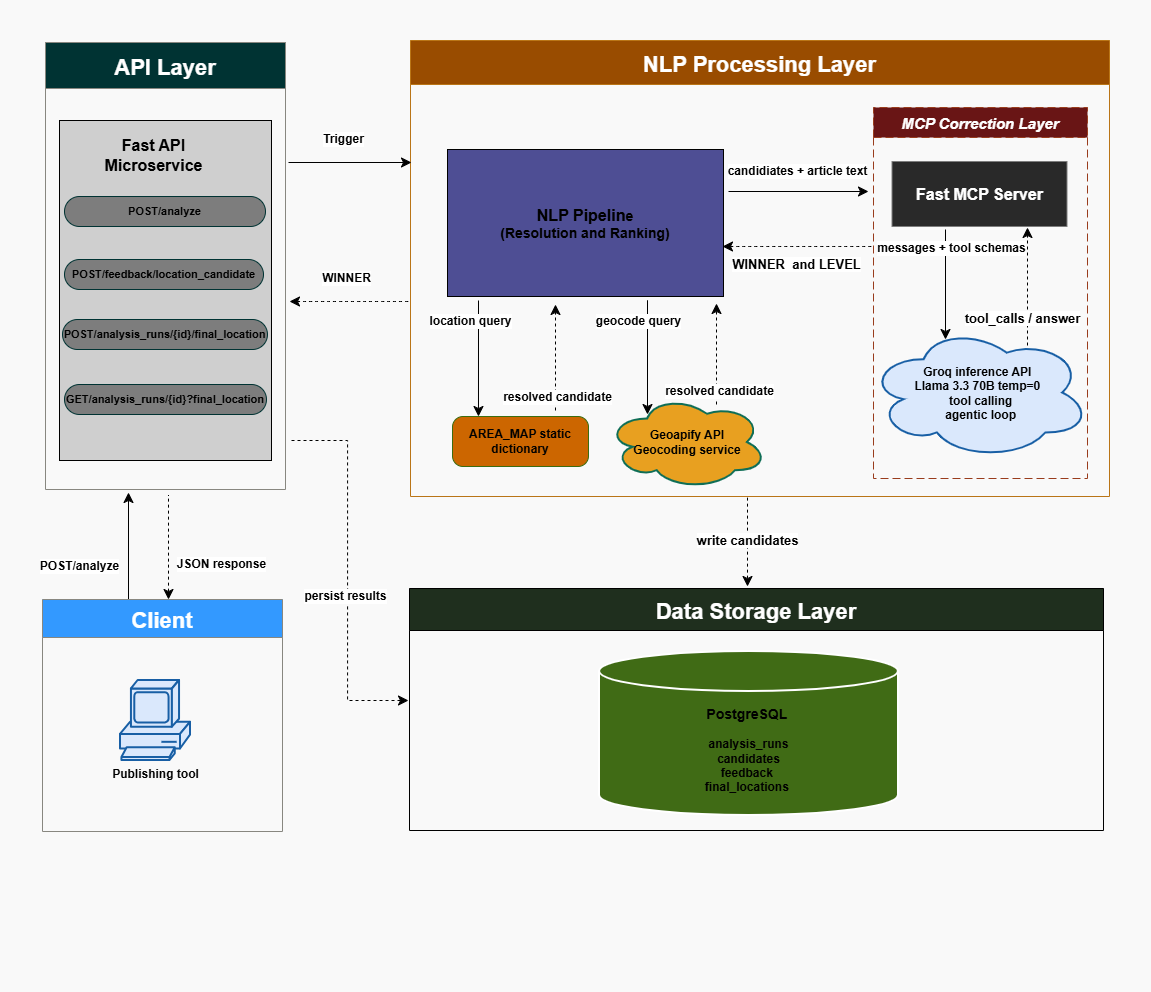

The diagram above was exported from draw.io. Its source (the exported page's mxGraphModel, read from the mxfile embedded in the PNG):
<mxGraphModel dx="1376" dy="840" grid="0" gridSize="10" guides="1" tooltips="1" connect="1" arrows="1" fold="1" page="0" pageScale="1" pageWidth="827" pageHeight="1169" background="#F9F9F9" math="0" shadow="0">
  <root>
    <mxCell id="0" />
    <mxCell id="1" parent="0" />
    <mxCell id="z_api" parent="1" style="swimlane;startSize=46;fillColor=light-dark(#003333,#003333);strokeColor=#888780;fontStyle=1;fontSize=22;fontColor=light-dark(#FFFFFF,#FFFFFF);horizontal=1;gradientColor=none;swimlaneFillColor=none;" value="API Layer" vertex="1">
      <mxGeometry height="447" width="240" x="-25" y="40" as="geometry" />
    </mxCell>
    <mxCell id="aiTCEOwc_wJRxyglpQoY-65" parent="z_api" style="rounded=0;whiteSpace=wrap;html=1;fillColor=light-dark(#CFCFCF,#CFCFCF);gradientColor=none;" value="" vertex="1">
      <mxGeometry height="340" width="212" x="14" y="78" as="geometry" />
    </mxCell>
    <mxCell id="aiTCEOwc_wJRxyglpQoY-70" parent="z_api" style="text;html=1;whiteSpace=wrap;strokeColor=none;fillColor=none;align=center;verticalAlign=middle;rounded=0;fontSize=16;" value="&lt;font style=&quot;color: light-dark(rgb(0, 0, 0), rgb(0, 0, 0));&quot;&gt;&lt;b&gt;Fast API Microservice&lt;/b&gt;&lt;/font&gt;" vertex="1">
      <mxGeometry height="30" width="83" x="67" y="98" as="geometry" />
    </mxCell>
    <mxCell id="z_nlp" parent="1" style="swimlane;startSize=44;fillColor=#994C00;strokeColor=#BA7517;fontStyle=1;fontSize=22;fontColor=light-dark(#FFFFFF,#FFFFFF);horizontal=1;" value="NLP Processing Layer" vertex="1">
      <mxGeometry height="456" width="699" x="340" y="38" as="geometry" />
    </mxCell>
    <mxCell id="areamap" parent="z_nlp" style="rounded=1;whiteSpace=wrap;html=1;fillColor=light-dark(#CC6600,#CC6600);strokeColor=#3B6D11;fontSize=12;fontColor=#27500A;arcSize=21;" value="&lt;font style=&quot;color: light-dark(rgb(0, 0, 0), rgb(249, 249, 249));&quot;&gt;&lt;b&gt;AREA_MAP static dictionary&lt;/b&gt;&lt;/font&gt;" vertex="1">
      <mxGeometry height="50" width="136" x="42" y="376" as="geometry" />
    </mxCell>
    <mxCell id="nlp_pipe" parent="z_nlp" style="points=[[0,0],[0.25,0],[0.5,0],[0.75,0],[1,0],[1,0.25],[1,0.5],[1,0.75],[1,1],[0.75,1],[0.5,1],[0.25,1],[0,1],[0,0.75],[0,0.5],[0,0.25]];shape=mxgraph.lean_mapping.electronic_info_flow_edge;html=1;whiteSpace=wrap;fillColor=#fff3e0;strokeColor=#BA7517;strokeWidth=2;dashed=1;dashPattern=8 4;verticalAlign=top;fontSize=12;fontStyle=3;rounded=1;" value="" vertex="1">
      <mxGeometry height="300" width="310" x="43" y="45" as="geometry" />
    </mxCell>
    <mxCell id="aiTCEOwc_wJRxyglpQoY-10" parent="z_nlp" style="rounded=0;whiteSpace=wrap;html=1;fillColor=light-dark(#4E4E94,#4E4E94);fontColor=light-dark(#FFFFFF,#FFFFFF);" value="&lt;font style=&quot;color: light-dark(rgb(0, 0, 0), rgb(249, 249, 249));&quot;&gt;&lt;b style=&quot;&quot;&gt;&lt;span style=&quot;font-size: 16px;&quot;&gt;NLP Pipelin&lt;/span&gt;&lt;font style=&quot;font-size: 14px;&quot;&gt;e&lt;/font&gt;&lt;/b&gt;&lt;/font&gt;&lt;div&gt;&lt;span style=&quot;color: rgb(144, 192, 240);&quot;&gt;&lt;font style=&quot;color: light-dark(rgb(0, 0, 0), rgb(249, 249, 249)); font-size: 14px;&quot;&gt;&lt;b style=&quot;&quot;&gt;(Resolution and Ranking)&lt;/b&gt;&lt;/font&gt;&lt;/span&gt;&lt;/div&gt;" vertex="1">
      <mxGeometry height="147" width="276" x="37" y="109" as="geometry" />
    </mxCell>
    <mxCell id="aiTCEOwc_wJRxyglpQoY-41" edge="1" parent="z_nlp" style="edgeStyle=none;orthogonalLoop=1;jettySize=auto;html=1;rounded=0;fontSize=12;startSize=8;endSize=8;curved=1;endArrow=none;endFill=0;startArrow=classic;startFill=1;dashed=1;" value="">
      <mxGeometry relative="1" width="140" as="geometry">
        <Array as="points" />
        <mxPoint x="312" y="206" as="sourcePoint" />
        <mxPoint x="462" y="206" as="targetPoint" />
      </mxGeometry>
    </mxCell>
    <mxCell id="aiTCEOwc_wJRxyglpQoY-7" parent="1" style="ellipse;whiteSpace=wrap;html=1;shape=cloud;fillColor=light-dark(#E8A020,#CC6600);strokeColor=#0F6E56;strokeWidth=2;fontSize=12;fontStyle=1;fontColor=#085041;" value="&lt;font style=&quot;color: light-dark(rgb(0, 0, 0), rgb(249, 249, 249));&quot;&gt;Geoapify API&lt;br&gt;Geocoding service&lt;/font&gt;" vertex="1">
      <mxGeometry height="94" width="160" x="537" y="393" as="geometry" />
    </mxCell>
    <mxCell id="z_mcp" parent="1" style="swimlane;startSize=30;fillColor=light-dark(#691515,#691515);strokeColor=#993C1D;fontStyle=3;fontSize=15;fontColor=light-dark(#FFFFFF,#FFFFFF);dashed=1;dashPattern=8 4;horizontal=1;" value="MCP Correction Layer" vertex="1">
      <mxGeometry height="371" width="214" x="803" y="105" as="geometry" />
    </mxCell>
    <mxCell id="aiTCEOwc_wJRxyglpQoY-11" parent="z_mcp" style="rounded=0;whiteSpace=wrap;html=1;fillColor=light-dark(#292929,#292929);strokeColor=light-dark(#7D7D7D,#7D7D7D);" value="&lt;font style=&quot;color: light-dark(rgb(255, 255, 255), rgb(249, 249, 249)); font-size: 16px;&quot;&gt;&lt;b style=&quot;&quot;&gt;Fast MCP Server&lt;/b&gt;&lt;/font&gt;" vertex="1">
      <mxGeometry height="65" width="175" x="18.5" y="54" as="geometry" />
    </mxCell>
    <mxCell id="client" parent="1" style="shape=mxgraph.cisco.computers_and_peripherals.pc;sketch=0;html=1;fillColor=#dae8fc;strokeColor=#185FA5;strokeWidth=2;verticalLabelPosition=bottom;verticalAlign=top;align=center;outlineConnect=0;fontSize=12;fontStyle=1;" value="Publishing tool" vertex="1">
      <mxGeometry height="80" width="70" x="50" y="678" as="geometry" />
    </mxCell>
    <mxCell id="groq" parent="1" style="ellipse;whiteSpace=wrap;html=1;shape=cloud;fillColor=#dae8fc;strokeColor=#185FA5;strokeWidth=2;fontSize=12;fontStyle=1;fontColor=#0C447C;" value="&lt;font style=&quot;color: light-dark(rgb(0, 0, 0), rgb(249, 249, 249));&quot;&gt;Groq inference API&amp;nbsp;&lt;/font&gt;&lt;div&gt;&lt;font style=&quot;color: light-dark(rgb(0, 0, 0), rgb(249, 249, 249));&quot;&gt;Llama 3.3 70B temp=0&amp;nbsp;&lt;/font&gt;&lt;div&gt;&lt;font style=&quot;color: light-dark(rgb(0, 0, 0), rgb(249, 249, 249));&quot;&gt;&amp;nbsp;tool calling&lt;/font&gt;&lt;/div&gt;&lt;div&gt;&lt;font style=&quot;color: light-dark(rgb(0, 0, 0), rgb(249, 249, 249));&quot;&gt;&amp;nbsp;agentic loop&lt;/font&gt;&lt;/div&gt;&lt;/div&gt;" vertex="1">
      <mxGeometry height="133" width="222" x="798" y="324" as="geometry" />
    </mxCell>
    <mxCell id="aiTCEOwc_wJRxyglpQoY-4" parent="1" style="rounded=1;whiteSpace=wrap;html=1;fillColor=light-dark(#7D7D7D,#7D7D7D);strokeColor=light-dark(#003333,#003333);fontSize=12;fontColor=light-dark(#FFFFFF,#FFFFFF);arcSize=50;" value="&lt;font style=&quot;color: light-dark(rgb(0, 0, 0), rgb(0, 0, 0)); font-size: 11px;&quot;&gt;&lt;b&gt;GET/analysis_runs/{id}?final_location&lt;/b&gt;&lt;/font&gt;" vertex="1">
      <mxGeometry height="30" width="202" x="-6" y="382" as="geometry" />
    </mxCell>
    <mxCell id="aiTCEOwc_wJRxyglpQoY-5" parent="1" style="rounded=1;whiteSpace=wrap;html=1;fillColor=light-dark(#7D7D7D,#7D7D7D);strokeColor=light-dark(#003333,#003333);fontSize=12;fontColor=light-dark(#FFFFFF,#FFFFFF);arcSize=50;" value="&lt;font style=&quot;color: light-dark(rgb(0, 0, 0), rgb(0, 0, 0)); font-size: 11px;&quot;&gt;&lt;b&gt;POST/analysis_runs/{id}/final_location&lt;/b&gt;&lt;/font&gt;" vertex="1">
      <mxGeometry height="30" width="205" x="-8" y="317" as="geometry" />
    </mxCell>
    <mxCell id="aiTCEOwc_wJRxyglpQoY-6" parent="1" style="rounded=1;whiteSpace=wrap;html=1;fillColor=light-dark(#7D7D7D,#7D7D7D);strokeColor=light-dark(#003333,#003333);fontSize=12;fontColor=light-dark(#FFFFFF,#FFFFFF);arcSize=50;" value="&lt;font style=&quot;color: light-dark(rgb(0, 0, 0), rgb(0, 0, 0)); font-size: 11px;&quot;&gt;&lt;b&gt;POST/feedback/location_candidate&lt;/b&gt;&lt;/font&gt;" vertex="1">
      <mxGeometry height="30" width="199" x="-6" y="257" as="geometry" />
    </mxCell>
    <mxCell id="aiTCEOwc_wJRxyglpQoY-17" edge="1" parent="1" style="edgeStyle=none;orthogonalLoop=1;jettySize=auto;html=1;rounded=0;fontSize=12;startSize=8;endSize=8;curved=1;" value="">
      <mxGeometry relative="1" width="140" as="geometry">
        <Array as="points" />
        <mxPoint x="218" y="160" as="sourcePoint" />
        <mxPoint x="341" y="160" as="targetPoint" />
      </mxGeometry>
    </mxCell>
    <mxCell id="aiTCEOwc_wJRxyglpQoY-18" edge="1" parent="1" style="edgeStyle=none;orthogonalLoop=1;jettySize=auto;html=1;rounded=0;fontSize=12;startSize=8;endSize=8;curved=1;endArrow=none;endFill=0;startArrow=classic;startFill=1;dashed=1;" value="">
      <mxGeometry relative="1" width="120" as="geometry">
        <Array as="points" />
        <mxPoint x="219" y="299" as="sourcePoint" />
        <mxPoint x="339" y="299" as="targetPoint" />
      </mxGeometry>
    </mxCell>
    <mxCell id="aiTCEOwc_wJRxyglpQoY-20" edge="1" parent="1" style="orthogonalLoop=1;jettySize=auto;html=1;rounded=0;fontSize=12;startSize=8;endSize=8;" value="">
      <mxGeometry relative="1" width="120" as="geometry">
        <mxPoint x="58" y="598" as="sourcePoint" />
        <mxPoint x="58" y="490" as="targetPoint" />
      </mxGeometry>
    </mxCell>
    <mxCell id="aiTCEOwc_wJRxyglpQoY-21" edge="1" parent="1" style="orthogonalLoop=1;jettySize=auto;html=1;rounded=0;fontSize=12;startSize=8;endSize=8;startArrow=classic;startFill=1;endArrow=none;endFill=0;dashed=1;" value="">
      <mxGeometry relative="1" width="120" as="geometry">
        <mxPoint x="98" y="597" as="sourcePoint" />
        <mxPoint x="98" y="493" as="targetPoint" />
      </mxGeometry>
    </mxCell>
    <mxCell id="aiTCEOwc_wJRxyglpQoY-22" parent="1" style="swimlane;startSize=42;fillColor=light-dark(#1F2F1E,#1F2F1E);strokeColor=default;fontStyle=1;fontSize=22;fontColor=light-dark(#FFFFFF,#FFFFFF);horizontal=1;" value="Data Storage Layer" vertex="1">
      <mxGeometry height="242" width="694" x="339" y="586" as="geometry" />
    </mxCell>
    <mxCell id="aiTCEOwc_wJRxyglpQoY-24" parent="aiTCEOwc_wJRxyglpQoY-22" style="points=[[0,0],[0.25,0],[0.5,0],[0.75,0],[1,0],[1,0.25],[1,0.5],[1,0.75],[1,1],[0.75,1],[0.5,1],[0.25,1],[0,1],[0,0.75],[0,0.5],[0,0.25]];shape=mxgraph.lean_mapping.electronic_info_flow_edge;html=1;whiteSpace=wrap;fillColor=#fff3e0;strokeColor=#BA7517;strokeWidth=2;dashed=1;dashPattern=8 4;verticalAlign=top;fontSize=12;fontStyle=3;rounded=1;" value="" vertex="1">
      <mxGeometry height="300" width="310" x="43" y="45" as="geometry" />
    </mxCell>
    <mxCell id="aiTCEOwc_wJRxyglpQoY-3" parent="aiTCEOwc_wJRxyglpQoY-22" style="shape=cylinder3;whiteSpace=wrap;html=1;boundedLbl=1;backgroundOutline=1;size=20;fillColor=light-dark(#406B15,#406B15);strokeColor=light-dark(#FFFFFF,#FFFFFF);fontColor=#27500A;strokeWidth=2;fontSize=11;fontStyle=1;verticalAlign=middle;" value="&lt;font style=&quot;color: light-dark(rgb(0, 0, 0), rgb(0, 0, 0)); font-size: 14px;&quot;&gt;PostgreSQL&lt;/font&gt;&lt;font style=&quot;color: light-dark(rgb(0, 0, 0), rgb(0, 0, 0)); font-size: 12px;&quot;&gt;&amp;nbsp;&lt;/font&gt;&lt;div&gt;&lt;font style=&quot;color: light-dark(rgb(0, 0, 0), rgb(0, 0, 0)); font-size: 12px;&quot;&gt;&lt;br&gt;&lt;/font&gt;&lt;/div&gt;&lt;div&gt;&lt;font style=&quot;color: light-dark(rgb(0, 0, 0), rgb(0, 0, 0)); font-size: 12px;&quot;&gt;analysis_runs&lt;/font&gt;&lt;/div&gt;&lt;div&gt;&lt;font style=&quot;color: light-dark(rgb(0, 0, 0), rgb(0, 0, 0)); font-size: 12px;&quot;&gt;&amp;nbsp;candidates&amp;nbsp;&lt;/font&gt;&lt;/div&gt;&lt;div&gt;&lt;font style=&quot;color: light-dark(rgb(0, 0, 0), rgb(0, 0, 0)); font-size: 12px;&quot;&gt;feedback&amp;nbsp;&lt;/font&gt;&lt;/div&gt;&lt;div&gt;&lt;font style=&quot;color: light-dark(rgb(0, 0, 0), rgb(0, 0, 0)); font-size: 12px;&quot;&gt;final_locations&amp;nbsp;&lt;/font&gt;&lt;/div&gt;" vertex="1">
      <mxGeometry height="164" width="299" x="190" y="63" as="geometry" />
    </mxCell>
    <mxCell id="aiTCEOwc_wJRxyglpQoY-29" edge="1" parent="1" style="orthogonalLoop=1;jettySize=auto;html=1;rounded=0;fontSize=12;startSize=8;endSize=8;startArrow=classic;startFill=1;endArrow=none;endFill=0;dashed=1;" value="">
      <mxGeometry relative="1" width="120" as="geometry">
        <mxPoint x="677" y="584" as="sourcePoint" />
        <mxPoint x="677" y="495" as="targetPoint" />
      </mxGeometry>
    </mxCell>
    <mxCell id="aiTCEOwc_wJRxyglpQoY-36" edge="1" parent="1" style="edgeStyle=orthogonalEdgeStyle;orthogonalLoop=1;jettySize=auto;html=1;rounded=0;fontSize=12;startSize=8;endSize=8;dashed=1;" value="">
      <mxGeometry relative="1" width="140" as="geometry">
        <Array as="points">
          <mxPoint x="277" y="438" />
          <mxPoint x="277" y="698" />
        </Array>
        <mxPoint x="221" y="438" as="sourcePoint" />
        <mxPoint x="338" y="698" as="targetPoint" />
      </mxGeometry>
    </mxCell>
    <mxCell id="aiTCEOwc_wJRxyglpQoY-40" edge="1" parent="1" style="edgeStyle=none;orthogonalLoop=1;jettySize=auto;html=1;rounded=0;fontSize=12;startSize=8;endSize=8;curved=1;" value="">
      <mxGeometry relative="1" width="140" as="geometry">
        <Array as="points" />
        <mxPoint x="658" y="189" as="sourcePoint" />
        <mxPoint x="798" y="189" as="targetPoint" />
      </mxGeometry>
    </mxCell>
    <mxCell id="aiTCEOwc_wJRxyglpQoY-44" edge="1" parent="1" source="areamap" style="orthogonalLoop=1;jettySize=auto;html=1;rounded=0;fontSize=12;startSize=8;endSize=8;startArrow=classic;startFill=1;endArrow=none;endFill=0;exitX=0.191;exitY=0;exitDx=0;exitDy=0;exitPerimeter=0;" value="">
      <mxGeometry relative="1" width="120" as="geometry">
        <mxPoint x="408" y="382" as="sourcePoint" />
        <mxPoint x="408" y="298" as="targetPoint" />
      </mxGeometry>
    </mxCell>
    <mxCell id="aiTCEOwc_wJRxyglpQoY-45" edge="1" parent="1" style="orthogonalLoop=1;jettySize=auto;html=1;rounded=0;fontSize=12;startSize=8;endSize=8;startArrow=none;startFill=0;endArrow=classic;endFill=1;dashed=1;" value="">
      <mxGeometry relative="1" width="120" as="geometry">
        <mxPoint x="485" y="408" as="sourcePoint" />
        <mxPoint x="485" y="302" as="targetPoint" />
      </mxGeometry>
    </mxCell>
    <mxCell id="aiTCEOwc_wJRxyglpQoY-46" edge="1" parent="1" style="orthogonalLoop=1;jettySize=auto;html=1;rounded=0;fontSize=12;startSize=8;endSize=8;startArrow=none;startFill=0;endArrow=classic;endFill=1;dashed=1;" value="">
      <mxGeometry relative="1" width="120" as="geometry">
        <mxPoint x="646" y="402" as="sourcePoint" />
        <mxPoint x="646" y="301" as="targetPoint" />
      </mxGeometry>
    </mxCell>
    <mxCell id="aiTCEOwc_wJRxyglpQoY-47" edge="1" parent="1" style="orthogonalLoop=1;jettySize=auto;html=1;rounded=0;fontSize=12;startSize=8;endSize=8;startArrow=classic;startFill=1;endArrow=none;endFill=0;" value="">
      <mxGeometry relative="1" width="120" as="geometry">
        <Array as="points">
          <mxPoint x="577" y="298" />
        </Array>
        <mxPoint x="577" y="412" as="sourcePoint" />
        <mxPoint x="577" y="328" as="targetPoint" />
      </mxGeometry>
    </mxCell>
    <mxCell id="aiTCEOwc_wJRxyglpQoY-48" connectable="0" parent="1" style="edgeLabel;html=1;align=center;verticalAlign=middle;resizable=0;points=[];fontSize=12;" value="&lt;b&gt;Trigger&lt;/b&gt;" vertex="1">
      <mxGeometry x="231" y="141" as="geometry">
        <mxPoint x="41" y="-5" as="offset" />
      </mxGeometry>
    </mxCell>
    <mxCell id="aiTCEOwc_wJRxyglpQoY-49" connectable="0" parent="1" style="edgeLabel;html=1;align=center;verticalAlign=middle;resizable=0;points=[];fontSize=12;fontStyle=1" value="WINNER" vertex="1">
      <mxGeometry x="280" y="278" as="geometry">
        <mxPoint x="-5" y="-3" as="offset" />
      </mxGeometry>
    </mxCell>
    <mxCell id="aiTCEOwc_wJRxyglpQoY-50" connectable="0" parent="1" style="edgeLabel;html=1;align=center;verticalAlign=middle;resizable=0;points=[];fontSize=12;" value="&lt;b&gt;POST/analyze&lt;/b&gt;" vertex="1">
      <mxGeometry x="14" y="571" as="geometry">
        <mxPoint x="-6" y="-8" as="offset" />
      </mxGeometry>
    </mxCell>
    <mxCell id="aiTCEOwc_wJRxyglpQoY-51" connectable="0" parent="1" style="edgeLabel;html=1;align=center;verticalAlign=middle;resizable=0;points=[];fontSize=12;" value="&lt;b&gt;JSON response&lt;/b&gt;" vertex="1">
      <mxGeometry x="155" y="569" as="geometry">
        <mxPoint x="-5" y="-8" as="offset" />
      </mxGeometry>
    </mxCell>
    <mxCell id="aiTCEOwc_wJRxyglpQoY-52" edge="1" parent="1" style="orthogonalLoop=1;jettySize=auto;html=1;rounded=0;fontSize=12;startSize=8;endSize=8;startArrow=classic;startFill=1;endArrow=none;endFill=0;" value="">
      <mxGeometry relative="1" width="120" as="geometry">
        <mxPoint x="875" y="337" as="sourcePoint" />
        <mxPoint x="875" y="227" as="targetPoint" />
      </mxGeometry>
    </mxCell>
    <mxCell id="aiTCEOwc_wJRxyglpQoY-53" edge="1" parent="1" style="orthogonalLoop=1;jettySize=auto;html=1;rounded=0;fontSize=12;startSize=8;endSize=8;startArrow=none;startFill=0;endArrow=classic;endFill=1;dashed=1;" value="">
      <mxGeometry relative="1" width="120" as="geometry">
        <mxPoint x="957" y="343" as="sourcePoint" />
        <mxPoint x="957" y="225" as="targetPoint" />
      </mxGeometry>
    </mxCell>
    <mxCell id="aiTCEOwc_wJRxyglpQoY-56" connectable="0" parent="1" style="edgeLabel;html=1;align=center;verticalAlign=middle;resizable=0;points=[];fontSize=12;" value="&lt;font&gt;&lt;b style=&quot;&quot;&gt;messages + tool schemas&lt;/b&gt;&lt;/font&gt;" vertex="1">
      <mxGeometry x="887" y="251" as="geometry">
        <mxPoint x="-7" y="-6" as="offset" />
      </mxGeometry>
    </mxCell>
    <mxCell id="aiTCEOwc_wJRxyglpQoY-57" connectable="0" parent="1" style="edgeLabel;html=1;align=center;verticalAlign=middle;resizable=0;points=[];fontSize=12;fontStyle=1" value="&lt;font style=&quot;font-size: 13px;&quot;&gt;tool_calls / answer&lt;/font&gt;" vertex="1">
      <mxGeometry x="961" y="324" as="geometry">
        <mxPoint x="-10" y="-9" as="offset" />
      </mxGeometry>
    </mxCell>
    <mxCell id="aiTCEOwc_wJRxyglpQoY-58" connectable="0" parent="1" style="edgeLabel;html=1;align=center;verticalAlign=middle;resizable=0;points=[];fontSize=12;" value="&lt;font&gt;&lt;b style=&quot;&quot;&gt;candidiates + article text&lt;/b&gt;&lt;/font&gt;" vertex="1">
      <mxGeometry x="731" y="176" as="geometry">
        <mxPoint x="-5" y="-8" as="offset" />
      </mxGeometry>
    </mxCell>
    <mxCell id="aiTCEOwc_wJRxyglpQoY-59" connectable="0" parent="1" style="edgeLabel;html=1;align=center;verticalAlign=middle;resizable=0;points=[];fontSize=12;" value="&lt;font style=&quot;font-size: 13px;&quot;&gt;&lt;b&gt;WINNER&amp;nbsp; and LEVEL&lt;/b&gt;&lt;/font&gt;" vertex="1">
      <mxGeometry x="732" y="265" as="geometry">
        <mxPoint x="-7" y="-4" as="offset" />
      </mxGeometry>
    </mxCell>
    <mxCell id="aiTCEOwc_wJRxyglpQoY-60" connectable="0" parent="1" style="edgeLabel;html=1;align=center;verticalAlign=middle;resizable=0;points=[];fontSize=12;" value="&lt;font style=&quot;font-size: 13px;&quot;&gt;&lt;b&gt;write candidates&lt;/b&gt;&lt;/font&gt;" vertex="1">
      <mxGeometry x="678" y="542" as="geometry">
        <mxPoint x="-2" y="-5" as="offset" />
      </mxGeometry>
    </mxCell>
    <mxCell id="aiTCEOwc_wJRxyglpQoY-63" connectable="0" parent="1" style="edgeLabel;html=1;align=center;verticalAlign=middle;resizable=0;points=[];fontSize=12;fontStyle=1" value="persist results" vertex="1">
      <mxGeometry x="292" y="597" as="geometry">
        <mxPoint x="-18" y="-4" as="offset" />
      </mxGeometry>
    </mxCell>
    <mxCell id="aiTCEOwc_wJRxyglpQoY-64" parent="1" style="swimlane;startSize=38;fillColor=light-dark(#3399FF,#3399FF);strokeColor=#888780;fontStyle=1;fontSize=22;fontColor=light-dark(#FFFFFF,#FFFFFF);horizontal=1;labelBorderColor=none;" value="Client" vertex="1">
      <mxGeometry height="232" width="240" x="-28" y="597" as="geometry" />
    </mxCell>
    <mxCell id="aiTCEOwc_wJRxyglpQoY-69" parent="1" style="rounded=1;whiteSpace=wrap;html=1;fillColor=light-dark(#7D7D7D,#7D7D7D);strokeColor=light-dark(#003333,#003333);fontSize=12;fontColor=light-dark(#FFFFFF,#FFFFFF);arcSize=50;" value="&lt;font style=&quot;font-size: 11px; color: light-dark(rgb(0, 0, 0), rgb(0, 0, 0));&quot;&gt;&lt;b&gt;POST/analyze&lt;/b&gt;&lt;/font&gt;" vertex="1">
      <mxGeometry height="30" width="201" x="-6" y="194" as="geometry" />
    </mxCell>
    <mxCell id="50YLCzYwL01E_Pb18kti-2" connectable="0" parent="1" style="edgeLabel;html=1;align=center;verticalAlign=middle;resizable=0;points=[];fontSize=12;fontStyle=1" value="location query" vertex="1">
      <mxGeometry x="404" y="320" as="geometry">
        <mxPoint x="-5" y="-2" as="offset" />
      </mxGeometry>
    </mxCell>
    <mxCell id="50YLCzYwL01E_Pb18kti-3" connectable="0" parent="1" style="edgeLabel;html=1;align=center;verticalAlign=middle;resizable=0;points=[];fontSize=12;fontStyle=1" value="resolved candidate" vertex="1">
      <mxGeometry x="512" y="398" as="geometry">
        <mxPoint x="-26" y="-4" as="offset" />
      </mxGeometry>
    </mxCell>
    <mxCell id="50YLCzYwL01E_Pb18kti-4" connectable="0" parent="1" style="edgeLabel;html=1;align=center;verticalAlign=middle;resizable=0;points=[];fontSize=12;fontStyle=1" value="resolved candidate" vertex="1">
      <mxGeometry x="654" y="394" as="geometry">
        <mxPoint x="-6" y="-6" as="offset" />
      </mxGeometry>
    </mxCell>
    <mxCell id="50YLCzYwL01E_Pb18kti-5" connectable="0" parent="1" style="edgeLabel;html=1;align=center;verticalAlign=middle;resizable=0;points=[];fontSize=12;fontStyle=1" value="geocode query" vertex="1">
      <mxGeometry x="572" y="324" as="geometry">
        <mxPoint x="-5" y="-6" as="offset" />
      </mxGeometry>
    </mxCell>
  </root>
</mxGraphModel>